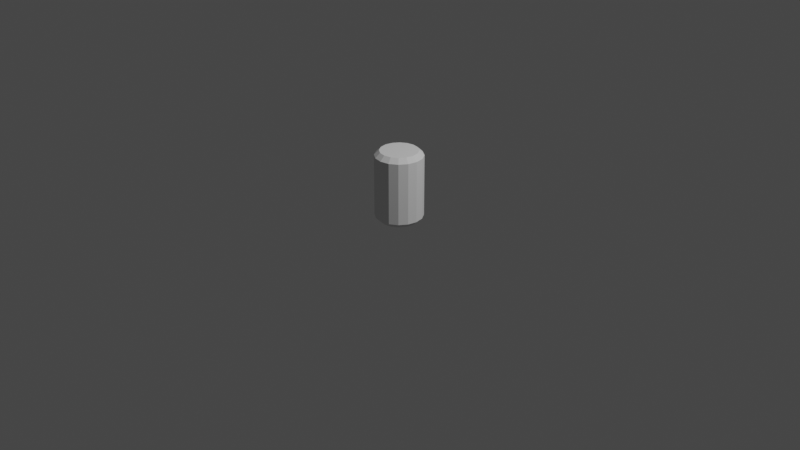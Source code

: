 # Source: CanTemplate.blend  (saved by Blender 3.6.11; exported with 4.5.12 LTS)
import bpy
from mathutils import Matrix  # noqa: F401  (used for matrix-valued properties, if any)

bpy.ops.wm.read_factory_settings(use_empty=True)
scene = bpy.context.scene
scene.name = 'Scene'

# ---- collections
col_collection = bpy.data.collections.new('Collection'); scene.collection.children.link(col_collection)

# ---- world
world_world = bpy.data.worlds.new('World'); scene.world = world_world
world_world.use_nodes = True; world_world.node_tree.nodes.clear()
_N = world_world.node_tree.nodes; _L = world_world.node_tree.links
n0 = _N.new('ShaderNodeOutputWorld'); n0.name = 'World Output'; n0.location = (300, 300)
n1 = _N.new('ShaderNodeBackground'); n1.name = 'Background'; n1.location = (10, 300)
n1.inputs[0].default_value = (0.05088, 0.05088, 0.05088, 1.0)
_L.new(n1.outputs[0], n0.inputs[0])
n0.is_active_output = True
world_world.color = (0.05088, 0.05088, 0.05088)
world_world.use_sun_shadow = False
world_world.sun_shadow_jitter_overblur = 0.0

# ---- cameras
cam_camera = bpy.data.cameras.new('Camera')
cam_camera.clip_end = 100.0
cam_camera.ortho_scale = 7.314

# ---- lights
light_light = bpy.data.lights.new('Light', 'POINT')
light_light.transmission_factor = 0.0
light_light.energy = 1000.0
light_light.shadow_soft_size = 0.1
light_light.shadow_maximum_resolution = 0.006
light_light.use_absolute_resolution = True

# ---- meshes
me_cylinder = bpy.data.meshes.new('Cylinder')
me_cylinder.from_pydata([(0.0, 0.1994, -0.3989), (0.0, 0.25, -0.3493), (0.0, 0.1994, 0.3511), (0.0, 0.25, 0.3014), (0.0763, 0.1842, -0.3989), (0.09567, 0.231, -0.3493), (0.0763, 0.1842, 0.3511), (0.09567, 0.231, 0.3014), (0.141, 0.141, -0.3989), (0.1768, 0.1768, -0.3493), (0.141, 0.141, 0.3511), (0.1768, 0.1768, 0.3014), (0.1842, 0.0763, -0.3989), (0.231, 0.09567, -0.3493), (0.1842, 0.0763, 0.3511), (0.231, 0.09567, 0.3014), (0.1994, 0.0, -0.3989), (0.25, 0.0, -0.3493), (0.1994, 0.0, 0.3511), (0.25, 0.0, 0.3014), (0.1842, -0.0763, -0.3989), (0.231, -0.09567, -0.3493), (0.1842, -0.0763, 0.3511), (0.231, -0.09567, 0.3014), (0.141, -0.141, -0.3989), (0.1768, -0.1768, -0.3493), (0.141, -0.141, 0.3511), (0.1768, -0.1768, 0.3014), (0.0763, -0.1842, -0.3989), (0.09567, -0.231, -0.3493), (0.0763, -0.1842, 0.3511), (0.09567, -0.231, 0.3014), (0.0, -0.1994, -0.3989), (0.0, -0.25, -0.3493), (0.0, -0.1994, 0.3511), (0.0, -0.25, 0.3014), (-0.0763, -0.1842, -0.3989), (-0.09567, -0.231, -0.3493), (-0.0763, -0.1842, 0.3511), (-0.09567, -0.231, 0.3014), (-0.141, -0.141, -0.3989), (-0.1768, -0.1768, -0.3493), (-0.141, -0.141, 0.3511), (-0.1768, -0.1768, 0.3014), (-0.1842, -0.0763, -0.3989), (-0.231, -0.09567, -0.3493), (-0.1842, -0.0763, 0.3511), (-0.231, -0.09567, 0.3014), (-0.1994, 0.0, -0.3989), (-0.25, 0.0, -0.3493), (-0.1994, 0.0, 0.3511), (-0.25, 0.0, 0.3014), (-0.1842, 0.0763, -0.3989), (-0.231, 0.09567, -0.3493), (-0.1842, 0.0763, 0.3511), (-0.231, 0.09567, 0.3014), (-0.141, 0.141, -0.3989), (-0.1768, 0.1768, -0.3493), (-0.141, 0.141, 0.3511), (-0.1768, 0.1768, 0.3014), (-0.0763, 0.1842, -0.3989), (-0.09567, 0.231, -0.3493), (-0.0763, 0.1842, 0.3511), (-0.09567, 0.231, 0.3014)], [], [(61, 63, 3, 1), (9, 11, 15, 13), (13, 15, 19, 17), (17, 19, 23, 21), (21, 23, 27, 25), (25, 27, 31, 29), (29, 31, 35, 33), (33, 35, 39, 37), (37, 39, 43, 41), (41, 43, 47, 45), (45, 47, 51, 49), (49, 51, 55, 53), (53, 55, 59, 57), (57, 59, 63, 61), (5, 7, 11, 9), (6, 2, 62, 58, 54, 50, 46, 42, 38, 34, 30, 26, 22, 18, 14, 10), (1, 3, 7, 5), (1, 5, 4, 0), (7, 3, 2, 6), (5, 9, 8, 4), (11, 7, 6, 10), (9, 13, 12, 8), (15, 11, 10, 14), (13, 17, 16, 12), (19, 15, 14, 18), (17, 21, 20, 16), (23, 19, 18, 22), (21, 25, 24, 20), (27, 23, 22, 26), (25, 29, 28, 24), (31, 27, 26, 30), (29, 33, 32, 28), (35, 31, 30, 34), (33, 37, 36, 32), (39, 35, 34, 38), (37, 41, 40, 36), (43, 39, 38, 42), (41, 45, 44, 40), (47, 43, 42, 46), (45, 49, 48, 44), (51, 47, 46, 50), (49, 53, 52, 48), (55, 51, 50, 54), (53, 57, 56, 52), (59, 55, 54, 58), (57, 61, 60, 56), (63, 59, 58, 62), (61, 1, 0, 60), (3, 63, 62, 2), (0, 4, 8, 12, 16, 20, 24, 28, 32, 36, 40, 44, 48, 52, 56, 60)])
_uv = me_cylinder.uv_layers.new(name='UVMap')
_uv.uv.foreach_set('vector', [0.0625, 0.5331, 0.0625, 0.9669, 0.0, 0.9669, 0.0, 0.5331, 0.875, 0.5331, 0.875, 0.9669, 0.8125, 0.9669, 0.8125, 0.5331, 0.8125, 0.5331, 0.8125, 0.9669, 0.75, 0.9669, 0.75, 0.5331, 0.75, 0.5331, 0.75, 0.9669, 0.6875, 0.9669, 0.6875, 0.5331, 0.6875, 0.5331, 0.6875, 0.9669, 0.625, 0.9669, 0.625, 0.5331, 0.625, 0.5331, 0.625, 0.9669, 0.5625, 0.9669, 0.5625, 0.5331, 0.5625, 0.5331, 0.5625, 0.9669, 0.5, 0.9669, 0.5, 0.5331, 0.5, 0.5331, 0.5, 0.9669, 0.4375, 0.9669, 0.4375, 0.5331, 0.4375, 0.5331, 0.4375, 0.9669, 0.375, 0.9669, 0.375, 0.5331, 0.375, 0.5331, 0.375, 0.9669, 0.3125, 0.9669, 0.3125, 0.5331, 0.3125, 0.5331, 0.3125, 0.9669, 0.25, 0.9669, 0.25, 0.5331, 0.25, 0.5331, 0.25, 0.9669, 0.1875, 0.9669, 0.1875, 0.5331, 0.1875, 0.5331, 0.1875, 0.9669, 0.125, 0.9669, 0.125, 0.5331, 0.125, 0.5331, 0.125, 0.9669, 0.0625, 0.9669, 0.0625, 0.5331, 0.9375, 0.5331, 0.9375, 0.9669, 0.875, 0.9669, 0.875, 0.5331, 0.3232, 0.4268, 0.25, 0.4414, 0.1768, 0.4268, 0.1147, 0.3853, 0.07317, 0.3232, 0.0586, 0.25, 0.07317, 0.1768, 0.1147, 0.1147, 0.1768, 0.07317, 0.25, 0.0586, 0.3232, 0.07317, 0.3853, 0.1147, 0.4268, 0.1768, 0.4414, 0.25, 0.4268, 0.3232, 0.3853, 0.3853, 1.0, 0.5331, 1.0, 0.9669, 0.9375, 0.9669, 0.9375, 0.5331, 0.75, 0.49, 0.8418, 0.4717, 0.8232, 0.4268, 0.75, 0.4414, 0.3418, 0.4717, 0.25, 0.49, 0.25, 0.4414, 0.3232, 0.4268, 0.8418, 0.4717, 0.9197, 0.4197, 0.8853, 0.3853, 0.8232, 0.4268, 0.4197, 0.4197, 0.3418, 0.4717, 0.3232, 0.4268, 0.3853, 0.3853, 0.9197, 0.4197, 0.9717, 0.3418, 0.9268, 0.3232, 0.8853, 0.3853, 0.4717, 0.3418, 0.4197, 0.4197, 0.3853, 0.3853, 0.4268, 0.3232, 0.9717, 0.3418, 0.99, 0.25, 0.9414, 0.25, 0.9268, 0.3232, 0.49, 0.25, 0.4717, 0.3418, 0.4268, 0.3232, 0.4414, 0.25, 0.99, 0.25, 0.9717, 0.1582, 0.9268, 0.1768, 0.9414, 0.25, 0.4717, 0.1582, 0.49, 0.25, 0.4414, 0.25, 0.4268, 0.1768, 0.9717, 0.1582, 0.9197, 0.08029, 0.8853, 0.1147, 0.9268, 0.1768, 0.4197, 0.08029, 0.4717, 0.1582, 0.4268, 0.1768, 0.3853, 0.1147, 0.9197, 0.08029, 0.8418, 0.02827, 0.8232, 0.07317, 0.8853, 0.1147, 0.3418, 0.02827, 0.4197, 0.08029, 0.3853, 0.1147, 0.3232, 0.07317, 0.8418, 0.02827, 0.75, 0.01, 0.75, 0.0586, 0.8232, 0.07317, 0.25, 0.01, 0.3418, 0.02827, 0.3232, 0.07317, 0.25, 0.0586, 0.75, 0.01, 0.6582, 0.02827, 0.6768, 0.07317, 0.75, 0.0586, 0.1582, 0.02827, 0.25, 0.01, 0.25, 0.0586, 0.1768, 0.07317, 0.6582, 0.02827, 0.5803, 0.08029, 0.6147, 0.1147, 0.6768, 0.07317, 0.08029, 0.08029, 0.1582, 0.02827, 0.1768, 0.07317, 0.1147, 0.1147, 0.5803, 0.08029, 0.5283, 0.1582, 0.5732, 0.1768, 0.6147, 0.1147, 0.02827, 0.1582, 0.08029, 0.08029, 0.1147, 0.1147, 0.07317, 0.1768, 0.5283, 0.1582, 0.51, 0.25, 0.5586, 0.25, 0.5732, 0.1768, 0.01, 0.25, 0.02827, 0.1582, 0.07317, 0.1768, 0.0586, 0.25, 0.51, 0.25, 0.5283, 0.3418, 0.5732, 0.3232, 0.5586, 0.25, 0.02827, 0.3418, 0.01, 0.25, 0.0586, 0.25, 0.07317, 0.3232, 0.5283, 0.3418, 0.5803, 0.4197, 0.6147, 0.3853, 0.5732, 0.3232, 0.08029, 0.4197, 0.02827, 0.3418, 0.07317, 0.3232, 0.1147, 0.3853, 0.5803, 0.4197, 0.6582, 0.4717, 0.6768, 0.4268, 0.6147, 0.3853, 0.1582, 0.4717, 0.08029, 0.4197, 0.1147, 0.3853, 0.1768, 0.4268, 0.6582, 0.4717, 0.75, 0.49, 0.75, 0.4414, 0.6768, 0.4268, 0.25, 0.49, 0.1582, 0.4717, 0.1768, 0.4268, 0.25, 0.4414, 0.75, 0.4414, 0.8232, 0.4268, 0.8853, 0.3853, 0.9268, 0.3232, 0.9414, 0.25, 0.9268, 0.1768, 0.8853, 0.1147, 0.8232, 0.07317, 0.75, 0.0586, 0.6768, 0.07317, 0.6147, 0.1147, 0.5732, 0.1768, 0.5586, 0.25, 0.5732, 0.3232, 0.6147, 0.3853, 0.6768, 0.4268])
me_cylinder.update()

# ---- objects
ob_light = bpy.data.objects.new('Light', light_light)
ob_camera = bpy.data.objects.new('Camera', cam_camera)
ob_cylinder = bpy.data.objects.new('Cylinder', me_cylinder)

# ---- transforms, parenting, visibility, modifiers, constraints
ob_light.location = (4.076, 1.005, 5.904)
ob_light.rotation_euler = (0.6503, 0.05522, 1.866)
ob_light.lock_rotations_4d = False
ob_light.empty_display_type = 'ARROWS'
ob_light.color = (0.0, 0.0, 0.0, 0.0)
ob_light.lineart.crease_threshold = 0.0
ob_camera.location = (7.359, -6.926, 4.958)
ob_camera.rotation_euler = (1.109, 0.0, 0.8149)
ob_camera.lock_rotations_4d = False
ob_camera.empty_display_type = 'ARROWS'
ob_camera.color = (0.0, 0.0, 0.0, 0.0)
ob_camera.display_type = 'WIRE'
ob_camera.lineart.crease_threshold = 0.0
ob_cylinder.location = (0.0, 0.0, 0.4)

# ---- collection membership
col_collection.objects.link(ob_light)
col_collection.objects.link(ob_camera)
col_collection.objects.link(ob_cylinder)

# ---- scene / render settings (as saved in the file)
scene.camera = ob_camera
scene.frame_start = 1; scene.frame_end = 250; scene.frame_set(1)
scene.render.engine = 'BLENDER_EEVEE_NEXT'
scene.cycles.sampling_pattern = 'TABULATED_SOBOL'
scene.view_settings.view_transform = 'Filmic'
bpy.context.view_layer.update()
